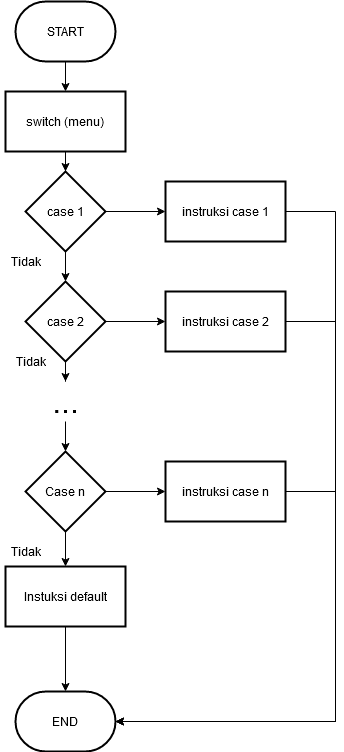

The diagram above was exported from draw.io. Its source (the exported page's mxGraphModel, read from the mxfile embedded in the PNG):
<mxGraphModel dx="868" dy="518" grid="1" gridSize="10" guides="1" tooltips="1" connect="1" arrows="1" fold="1" page="1" pageScale="1" pageWidth="827" pageHeight="1169" math="0" shadow="0">
  <root>
    <mxCell id="0" />
    <mxCell id="1" parent="0" />
    <mxCell id="LQ5GQJZZE7_WagxpbPkb-1" value="END" style="strokeWidth=2;html=1;shape=mxgraph.flowchart.terminator;whiteSpace=wrap;" vertex="1" parent="1">
      <mxGeometry x="360" y="710" width="100" height="60" as="geometry" />
    </mxCell>
    <mxCell id="LQ5GQJZZE7_WagxpbPkb-4" value="" style="edgeStyle=orthogonalEdgeStyle;rounded=0;orthogonalLoop=1;jettySize=auto;html=1;" edge="1" parent="1" source="LQ5GQJZZE7_WagxpbPkb-2" target="LQ5GQJZZE7_WagxpbPkb-3">
      <mxGeometry relative="1" as="geometry" />
    </mxCell>
    <mxCell id="LQ5GQJZZE7_WagxpbPkb-2" value="START" style="strokeWidth=2;html=1;shape=mxgraph.flowchart.terminator;whiteSpace=wrap;" vertex="1" parent="1">
      <mxGeometry x="360" y="20" width="100" height="60" as="geometry" />
    </mxCell>
    <mxCell id="LQ5GQJZZE7_WagxpbPkb-6" value="" style="edgeStyle=orthogonalEdgeStyle;rounded=0;orthogonalLoop=1;jettySize=auto;html=1;" edge="1" parent="1" source="LQ5GQJZZE7_WagxpbPkb-3" target="LQ5GQJZZE7_WagxpbPkb-5">
      <mxGeometry relative="1" as="geometry" />
    </mxCell>
    <mxCell id="LQ5GQJZZE7_WagxpbPkb-3" value="switch (menu)" style="whiteSpace=wrap;html=1;strokeWidth=2;" vertex="1" parent="1">
      <mxGeometry x="350" y="110" width="120" height="60" as="geometry" />
    </mxCell>
    <mxCell id="LQ5GQJZZE7_WagxpbPkb-8" value="" style="edgeStyle=orthogonalEdgeStyle;rounded=0;orthogonalLoop=1;jettySize=auto;html=1;" edge="1" parent="1" source="LQ5GQJZZE7_WagxpbPkb-5" target="LQ5GQJZZE7_WagxpbPkb-7">
      <mxGeometry relative="1" as="geometry" />
    </mxCell>
    <mxCell id="LQ5GQJZZE7_WagxpbPkb-23" value="" style="edgeStyle=orthogonalEdgeStyle;rounded=0;orthogonalLoop=1;jettySize=auto;html=1;fontSize=12;" edge="1" parent="1" source="LQ5GQJZZE7_WagxpbPkb-5" target="LQ5GQJZZE7_WagxpbPkb-22">
      <mxGeometry relative="1" as="geometry" />
    </mxCell>
    <mxCell id="LQ5GQJZZE7_WagxpbPkb-5" value="case 1" style="rhombus;whiteSpace=wrap;html=1;strokeWidth=2;" vertex="1" parent="1">
      <mxGeometry x="370" y="190" width="80" height="80" as="geometry" />
    </mxCell>
    <mxCell id="LQ5GQJZZE7_WagxpbPkb-10" value="" style="edgeStyle=orthogonalEdgeStyle;rounded=0;orthogonalLoop=1;jettySize=auto;html=1;fontSize=32;" edge="1" parent="1" source="LQ5GQJZZE7_WagxpbPkb-7" target="LQ5GQJZZE7_WagxpbPkb-9">
      <mxGeometry relative="1" as="geometry" />
    </mxCell>
    <mxCell id="LQ5GQJZZE7_WagxpbPkb-25" value="" style="edgeStyle=orthogonalEdgeStyle;rounded=0;orthogonalLoop=1;jettySize=auto;html=1;fontSize=12;" edge="1" parent="1" source="LQ5GQJZZE7_WagxpbPkb-7" target="LQ5GQJZZE7_WagxpbPkb-24">
      <mxGeometry relative="1" as="geometry" />
    </mxCell>
    <mxCell id="LQ5GQJZZE7_WagxpbPkb-7" value="case 2" style="rhombus;whiteSpace=wrap;html=1;strokeWidth=2;" vertex="1" parent="1">
      <mxGeometry x="370" y="300" width="80" height="80" as="geometry" />
    </mxCell>
    <mxCell id="LQ5GQJZZE7_WagxpbPkb-14" value="" style="edgeStyle=orthogonalEdgeStyle;rounded=0;orthogonalLoop=1;jettySize=auto;html=1;fontSize=32;" edge="1" parent="1" source="LQ5GQJZZE7_WagxpbPkb-9" target="LQ5GQJZZE7_WagxpbPkb-13">
      <mxGeometry relative="1" as="geometry" />
    </mxCell>
    <mxCell id="LQ5GQJZZE7_WagxpbPkb-9" value="..." style="text;html=1;align=center;verticalAlign=middle;resizable=0;points=[];autosize=1;fontSize=32;strokeWidth=2;" vertex="1" parent="1">
      <mxGeometry x="390" y="400" width="40" height="40" as="geometry" />
    </mxCell>
    <mxCell id="LQ5GQJZZE7_WagxpbPkb-20" value="" style="edgeStyle=orthogonalEdgeStyle;rounded=0;orthogonalLoop=1;jettySize=auto;html=1;fontSize=12;" edge="1" parent="1" source="LQ5GQJZZE7_WagxpbPkb-13" target="LQ5GQJZZE7_WagxpbPkb-19">
      <mxGeometry relative="1" as="geometry" />
    </mxCell>
    <mxCell id="LQ5GQJZZE7_WagxpbPkb-27" value="" style="edgeStyle=orthogonalEdgeStyle;rounded=0;orthogonalLoop=1;jettySize=auto;html=1;fontSize=12;" edge="1" parent="1" source="LQ5GQJZZE7_WagxpbPkb-13" target="LQ5GQJZZE7_WagxpbPkb-26">
      <mxGeometry relative="1" as="geometry" />
    </mxCell>
    <mxCell id="LQ5GQJZZE7_WagxpbPkb-13" value="Case n" style="rhombus;whiteSpace=wrap;html=1;strokeWidth=2;fontSize=12;" vertex="1" parent="1">
      <mxGeometry x="370" y="470" width="80" height="80" as="geometry" />
    </mxCell>
    <mxCell id="LQ5GQJZZE7_WagxpbPkb-16" value="&lt;div&gt;Tidak&lt;/div&gt;" style="text;html=1;align=center;verticalAlign=middle;resizable=0;points=[];autosize=1;fontSize=12;" vertex="1" parent="1">
      <mxGeometry x="345" y="270" width="50" height="20" as="geometry" />
    </mxCell>
    <mxCell id="LQ5GQJZZE7_WagxpbPkb-17" value="&lt;div&gt;Tidak&lt;/div&gt;" style="text;html=1;align=center;verticalAlign=middle;resizable=0;points=[];autosize=1;fontSize=12;" vertex="1" parent="1">
      <mxGeometry x="350" y="370" width="50" height="20" as="geometry" />
    </mxCell>
    <mxCell id="LQ5GQJZZE7_WagxpbPkb-18" value="&lt;div&gt;Tidak&lt;/div&gt;" style="text;html=1;align=center;verticalAlign=middle;resizable=0;points=[];autosize=1;fontSize=12;" vertex="1" parent="1">
      <mxGeometry x="345" y="560" width="50" height="20" as="geometry" />
    </mxCell>
    <mxCell id="LQ5GQJZZE7_WagxpbPkb-21" value="" style="edgeStyle=orthogonalEdgeStyle;rounded=0;orthogonalLoop=1;jettySize=auto;html=1;fontSize=12;" edge="1" parent="1" source="LQ5GQJZZE7_WagxpbPkb-19" target="LQ5GQJZZE7_WagxpbPkb-1">
      <mxGeometry relative="1" as="geometry" />
    </mxCell>
    <mxCell id="LQ5GQJZZE7_WagxpbPkb-19" value="Instuksi default" style="whiteSpace=wrap;html=1;strokeWidth=2;" vertex="1" parent="1">
      <mxGeometry x="350" y="585" width="120" height="60" as="geometry" />
    </mxCell>
    <mxCell id="LQ5GQJZZE7_WagxpbPkb-30" style="edgeStyle=orthogonalEdgeStyle;rounded=0;orthogonalLoop=1;jettySize=auto;html=1;entryX=1;entryY=0.5;entryDx=0;entryDy=0;entryPerimeter=0;fontSize=12;" edge="1" parent="1" source="LQ5GQJZZE7_WagxpbPkb-22" target="LQ5GQJZZE7_WagxpbPkb-1">
      <mxGeometry relative="1" as="geometry">
        <Array as="points">
          <mxPoint x="680" y="230" />
          <mxPoint x="680" y="740" />
        </Array>
      </mxGeometry>
    </mxCell>
    <mxCell id="LQ5GQJZZE7_WagxpbPkb-22" value="instruksi case 1" style="whiteSpace=wrap;html=1;strokeWidth=2;" vertex="1" parent="1">
      <mxGeometry x="510" y="200" width="120" height="60" as="geometry" />
    </mxCell>
    <mxCell id="LQ5GQJZZE7_WagxpbPkb-29" style="edgeStyle=orthogonalEdgeStyle;rounded=0;orthogonalLoop=1;jettySize=auto;html=1;entryX=1;entryY=0.5;entryDx=0;entryDy=0;entryPerimeter=0;fontSize=12;" edge="1" parent="1" source="LQ5GQJZZE7_WagxpbPkb-24" target="LQ5GQJZZE7_WagxpbPkb-1">
      <mxGeometry relative="1" as="geometry">
        <Array as="points">
          <mxPoint x="680" y="340" />
          <mxPoint x="680" y="740" />
        </Array>
      </mxGeometry>
    </mxCell>
    <mxCell id="LQ5GQJZZE7_WagxpbPkb-24" value="instruksi case 2" style="whiteSpace=wrap;html=1;strokeWidth=2;" vertex="1" parent="1">
      <mxGeometry x="510" y="310" width="120" height="60" as="geometry" />
    </mxCell>
    <mxCell id="LQ5GQJZZE7_WagxpbPkb-28" style="edgeStyle=orthogonalEdgeStyle;rounded=0;orthogonalLoop=1;jettySize=auto;html=1;entryX=1;entryY=0.5;entryDx=0;entryDy=0;entryPerimeter=0;fontSize=12;" edge="1" parent="1" source="LQ5GQJZZE7_WagxpbPkb-26" target="LQ5GQJZZE7_WagxpbPkb-1">
      <mxGeometry relative="1" as="geometry">
        <Array as="points">
          <mxPoint x="680" y="510" />
          <mxPoint x="680" y="740" />
        </Array>
      </mxGeometry>
    </mxCell>
    <mxCell id="LQ5GQJZZE7_WagxpbPkb-26" value="instruksi case n" style="whiteSpace=wrap;html=1;strokeWidth=2;" vertex="1" parent="1">
      <mxGeometry x="510" y="480" width="120" height="60" as="geometry" />
    </mxCell>
  </root>
</mxGraphModel>